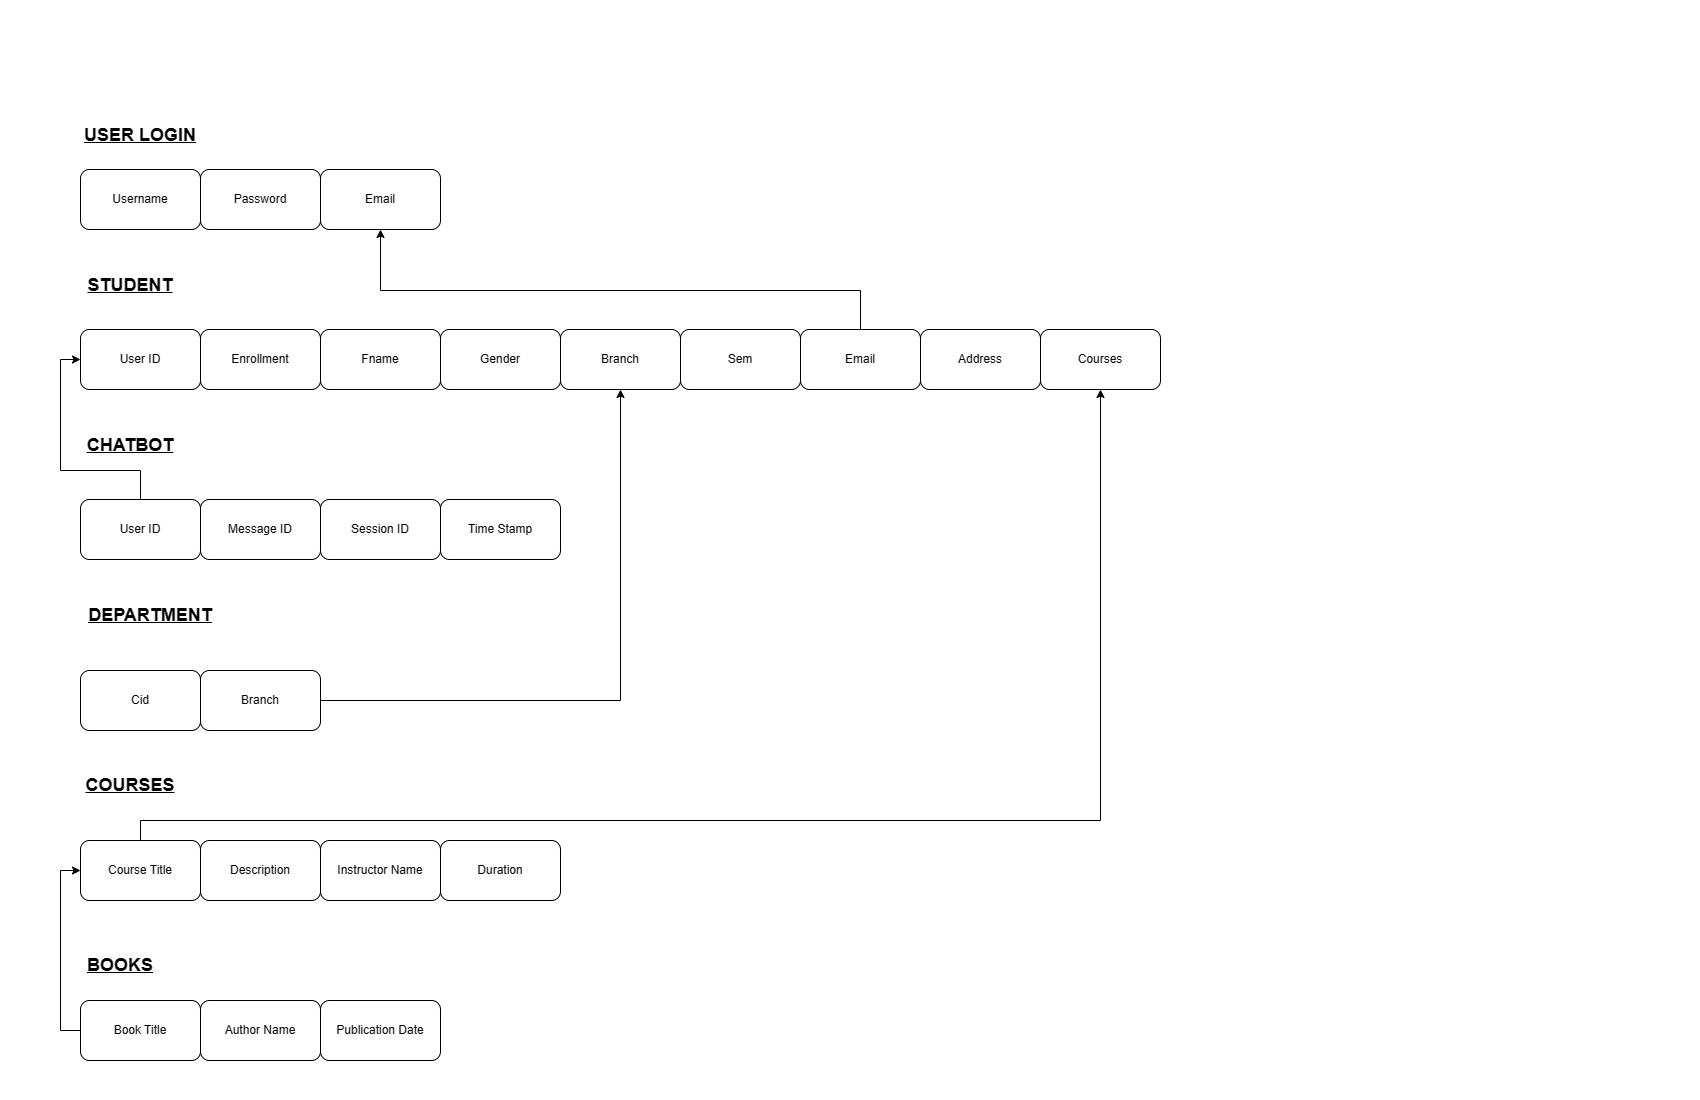

The diagram above was exported from draw.io. Its source (the exported page's mxGraphModel, read from the mxfile embedded in the PNG):
<mxGraphModel dx="1290" dy="573" grid="1" gridSize="10" guides="1" tooltips="1" connect="1" arrows="1" fold="1" page="1" pageScale="1" pageWidth="850" pageHeight="1100" math="0" shadow="0" extFonts="Permanent Marker^https://fonts.googleapis.com/css?family=Permanent+Marker">
  <root>
    <mxCell id="0" />
    <mxCell id="1" parent="0" />
    <mxCell id="r98OYoKh6JxUxGT6ShcD-3" value="Username" style="rounded=1;whiteSpace=wrap;html=1;" vertex="1" parent="1">
      <mxGeometry x="80" y="169" width="120" height="60" as="geometry" />
    </mxCell>
    <mxCell id="r98OYoKh6JxUxGT6ShcD-4" value="Password" style="rounded=1;whiteSpace=wrap;html=1;" vertex="1" parent="1">
      <mxGeometry x="200" y="169" width="120" height="60" as="geometry" />
    </mxCell>
    <mxCell id="r98OYoKh6JxUxGT6ShcD-5" value="Email" style="rounded=1;whiteSpace=wrap;html=1;" vertex="1" parent="1">
      <mxGeometry x="320" y="169" width="120" height="60" as="geometry" />
    </mxCell>
    <mxCell id="r98OYoKh6JxUxGT6ShcD-10" value="User ID" style="rounded=1;whiteSpace=wrap;html=1;" vertex="1" parent="1">
      <mxGeometry x="80" y="329" width="120" height="60" as="geometry" />
    </mxCell>
    <mxCell id="r98OYoKh6JxUxGT6ShcD-11" value="Enrollment" style="rounded=1;whiteSpace=wrap;html=1;" vertex="1" parent="1">
      <mxGeometry x="200" y="329" width="120" height="60" as="geometry" />
    </mxCell>
    <mxCell id="r98OYoKh6JxUxGT6ShcD-12" value="Fname" style="rounded=1;whiteSpace=wrap;html=1;" vertex="1" parent="1">
      <mxGeometry x="320" y="329" width="120" height="60" as="geometry" />
    </mxCell>
    <mxCell id="r98OYoKh6JxUxGT6ShcD-13" value="Gender" style="rounded=1;whiteSpace=wrap;html=1;" vertex="1" parent="1">
      <mxGeometry x="440" y="329" width="120" height="60" as="geometry" />
    </mxCell>
    <mxCell id="r98OYoKh6JxUxGT6ShcD-14" value="Branch" style="rounded=1;whiteSpace=wrap;html=1;" vertex="1" parent="1">
      <mxGeometry x="560" y="329" width="120" height="60" as="geometry" />
    </mxCell>
    <mxCell id="r98OYoKh6JxUxGT6ShcD-15" value="Sem" style="rounded=1;whiteSpace=wrap;html=1;" vertex="1" parent="1">
      <mxGeometry x="680" y="329" width="120" height="60" as="geometry" />
    </mxCell>
    <mxCell id="r98OYoKh6JxUxGT6ShcD-57" style="edgeStyle=orthogonalEdgeStyle;rounded=0;orthogonalLoop=1;jettySize=auto;html=1;" edge="1" parent="1" source="r98OYoKh6JxUxGT6ShcD-16" target="r98OYoKh6JxUxGT6ShcD-5">
      <mxGeometry relative="1" as="geometry">
        <Array as="points">
          <mxPoint x="860" y="290" />
          <mxPoint x="380" y="290" />
        </Array>
      </mxGeometry>
    </mxCell>
    <mxCell id="r98OYoKh6JxUxGT6ShcD-16" value="Email" style="rounded=1;whiteSpace=wrap;html=1;" vertex="1" parent="1">
      <mxGeometry x="800" y="329" width="120" height="60" as="geometry" />
    </mxCell>
    <mxCell id="r98OYoKh6JxUxGT6ShcD-17" value="Address" style="rounded=1;whiteSpace=wrap;html=1;" vertex="1" parent="1">
      <mxGeometry x="920" y="329" width="120" height="60" as="geometry" />
    </mxCell>
    <mxCell id="r98OYoKh6JxUxGT6ShcD-61" style="edgeStyle=orthogonalEdgeStyle;rounded=0;orthogonalLoop=1;jettySize=auto;html=1;exitX=0.5;exitY=0;exitDx=0;exitDy=0;entryX=0;entryY=0.5;entryDx=0;entryDy=0;" edge="1" parent="1" source="r98OYoKh6JxUxGT6ShcD-19" target="r98OYoKh6JxUxGT6ShcD-10">
      <mxGeometry relative="1" as="geometry">
        <Array as="points">
          <mxPoint x="140" y="470" />
          <mxPoint x="60" y="470" />
          <mxPoint x="60" y="359" />
        </Array>
      </mxGeometry>
    </mxCell>
    <mxCell id="r98OYoKh6JxUxGT6ShcD-19" value="User ID" style="rounded=1;whiteSpace=wrap;html=1;" vertex="1" parent="1">
      <mxGeometry x="80" y="499" width="120" height="60" as="geometry" />
    </mxCell>
    <mxCell id="r98OYoKh6JxUxGT6ShcD-20" value="Message ID" style="rounded=1;whiteSpace=wrap;html=1;" vertex="1" parent="1">
      <mxGeometry x="200" y="499" width="120" height="60" as="geometry" />
    </mxCell>
    <mxCell id="r98OYoKh6JxUxGT6ShcD-21" value="Session ID" style="rounded=1;whiteSpace=wrap;html=1;" vertex="1" parent="1">
      <mxGeometry x="320" y="499" width="120" height="60" as="geometry" />
    </mxCell>
    <mxCell id="r98OYoKh6JxUxGT6ShcD-26" value="Cid" style="rounded=1;whiteSpace=wrap;html=1;" vertex="1" parent="1">
      <mxGeometry x="80" y="670" width="120" height="60" as="geometry" />
    </mxCell>
    <mxCell id="r98OYoKh6JxUxGT6ShcD-49" style="edgeStyle=orthogonalEdgeStyle;rounded=0;orthogonalLoop=1;jettySize=auto;html=1;entryX=0.5;entryY=1;entryDx=0;entryDy=0;" edge="1" parent="1" source="r98OYoKh6JxUxGT6ShcD-27" target="r98OYoKh6JxUxGT6ShcD-14">
      <mxGeometry relative="1" as="geometry">
        <mxPoint x="640" y="440" as="targetPoint" />
      </mxGeometry>
    </mxCell>
    <mxCell id="r98OYoKh6JxUxGT6ShcD-27" value="Branch" style="rounded=1;whiteSpace=wrap;html=1;" vertex="1" parent="1">
      <mxGeometry x="200" y="670" width="120" height="60" as="geometry" />
    </mxCell>
    <mxCell id="r98OYoKh6JxUxGT6ShcD-51" style="edgeStyle=orthogonalEdgeStyle;rounded=0;orthogonalLoop=1;jettySize=auto;html=1;exitX=0.5;exitY=0;exitDx=0;exitDy=0;" edge="1" parent="1" source="r98OYoKh6JxUxGT6ShcD-30" target="r98OYoKh6JxUxGT6ShcD-50">
      <mxGeometry relative="1" as="geometry">
        <Array as="points">
          <mxPoint x="140" y="820" />
          <mxPoint x="1100" y="820" />
        </Array>
      </mxGeometry>
    </mxCell>
    <mxCell id="r98OYoKh6JxUxGT6ShcD-30" value="Course Title" style="rounded=1;whiteSpace=wrap;html=1;" vertex="1" parent="1">
      <mxGeometry x="80" y="840" width="120" height="60" as="geometry" />
    </mxCell>
    <mxCell id="r98OYoKh6JxUxGT6ShcD-31" value="Description" style="rounded=1;whiteSpace=wrap;html=1;" vertex="1" parent="1">
      <mxGeometry x="200" y="840" width="120" height="60" as="geometry" />
    </mxCell>
    <mxCell id="r98OYoKh6JxUxGT6ShcD-32" value="Instructor Name" style="rounded=1;whiteSpace=wrap;html=1;" vertex="1" parent="1">
      <mxGeometry x="320" y="840" width="120" height="60" as="geometry" />
    </mxCell>
    <mxCell id="r98OYoKh6JxUxGT6ShcD-33" value="Duration" style="rounded=1;whiteSpace=wrap;html=1;" vertex="1" parent="1">
      <mxGeometry x="440" y="840" width="120" height="60" as="geometry" />
    </mxCell>
    <mxCell id="r98OYoKh6JxUxGT6ShcD-55" style="edgeStyle=orthogonalEdgeStyle;rounded=0;orthogonalLoop=1;jettySize=auto;html=1;exitX=0;exitY=0.5;exitDx=0;exitDy=0;entryX=0;entryY=0.5;entryDx=0;entryDy=0;" edge="1" parent="1" source="r98OYoKh6JxUxGT6ShcD-35" target="r98OYoKh6JxUxGT6ShcD-30">
      <mxGeometry relative="1" as="geometry" />
    </mxCell>
    <mxCell id="r98OYoKh6JxUxGT6ShcD-35" value="Book Title" style="rounded=1;whiteSpace=wrap;html=1;" vertex="1" parent="1">
      <mxGeometry x="80" y="1000" width="120" height="60" as="geometry" />
    </mxCell>
    <mxCell id="r98OYoKh6JxUxGT6ShcD-36" value="Author Name" style="rounded=1;whiteSpace=wrap;html=1;" vertex="1" parent="1">
      <mxGeometry x="200" y="1000" width="120" height="60" as="geometry" />
    </mxCell>
    <mxCell id="r98OYoKh6JxUxGT6ShcD-37" value="Publication Date" style="rounded=1;whiteSpace=wrap;html=1;" vertex="1" parent="1">
      <mxGeometry x="320" y="1000" width="120" height="60" as="geometry" />
    </mxCell>
    <mxCell id="r98OYoKh6JxUxGT6ShcD-38" value="&lt;b style=&quot;&quot;&gt;&lt;u style=&quot;&quot;&gt;&lt;font style=&quot;font-size: 18px;&quot;&gt;USER LOGIN&lt;/font&gt;&lt;/u&gt;&lt;/b&gt;" style="text;html=1;strokeColor=none;fillColor=none;align=center;verticalAlign=middle;whiteSpace=wrap;rounded=0;" vertex="1" parent="1">
      <mxGeometry x="80" y="120" width="120" height="30" as="geometry" />
    </mxCell>
    <mxCell id="r98OYoKh6JxUxGT6ShcD-41" value="&lt;font style=&quot;font-size: 18px;&quot;&gt;&lt;b&gt;&lt;u&gt;STUDENT&lt;/u&gt;&lt;/b&gt;&lt;/font&gt;" style="text;html=1;strokeColor=none;fillColor=none;align=center;verticalAlign=middle;whiteSpace=wrap;rounded=0;" vertex="1" parent="1">
      <mxGeometry x="100" y="270" width="60" height="30" as="geometry" />
    </mxCell>
    <mxCell id="r98OYoKh6JxUxGT6ShcD-42" value="&lt;font style=&quot;font-size: 18px;&quot;&gt;&lt;b&gt;&lt;u&gt;CHATBOT&lt;/u&gt;&lt;/b&gt;&lt;/font&gt;" style="text;html=1;strokeColor=none;fillColor=none;align=center;verticalAlign=middle;whiteSpace=wrap;rounded=0;" vertex="1" parent="1">
      <mxGeometry x="100" y="430" width="60" height="30" as="geometry" />
    </mxCell>
    <mxCell id="r98OYoKh6JxUxGT6ShcD-43" value="&lt;font style=&quot;font-size: 18px;&quot;&gt;&lt;b&gt;&lt;u&gt;DEPARTMENT&lt;/u&gt;&lt;/b&gt;&lt;/font&gt;" style="text;html=1;strokeColor=none;fillColor=none;align=center;verticalAlign=middle;whiteSpace=wrap;rounded=0;" vertex="1" parent="1">
      <mxGeometry x="120" y="600" width="60" height="30" as="geometry" />
    </mxCell>
    <mxCell id="r98OYoKh6JxUxGT6ShcD-45" value="&lt;font style=&quot;font-size: 18px;&quot;&gt;&lt;b&gt;&lt;u&gt;COURSES&lt;/u&gt;&lt;/b&gt;&lt;/font&gt;" style="text;html=1;strokeColor=none;fillColor=none;align=center;verticalAlign=middle;whiteSpace=wrap;rounded=0;" vertex="1" parent="1">
      <mxGeometry x="100" y="770" width="60" height="30" as="geometry" />
    </mxCell>
    <mxCell id="r98OYoKh6JxUxGT6ShcD-50" value="Courses" style="rounded=1;whiteSpace=wrap;html=1;" vertex="1" parent="1">
      <mxGeometry x="1040" y="329" width="120" height="60" as="geometry" />
    </mxCell>
    <mxCell id="r98OYoKh6JxUxGT6ShcD-46" value="&lt;span style=&quot;font-size: 18px;&quot;&gt;&lt;b&gt;&lt;u&gt;BOOKS&lt;/u&gt;&lt;/b&gt;&lt;/span&gt;" style="text;html=1;strokeColor=none;fillColor=none;align=center;verticalAlign=middle;whiteSpace=wrap;rounded=0;" vertex="1" parent="1">
      <mxGeometry x="90" y="950" width="60" height="30" as="geometry" />
    </mxCell>
    <mxCell id="r98OYoKh6JxUxGT6ShcD-60" value="Time Stamp" style="rounded=1;whiteSpace=wrap;html=1;" vertex="1" parent="1">
      <mxGeometry x="440" y="499" width="120" height="60" as="geometry" />
    </mxCell>
  </root>
</mxGraphModel>